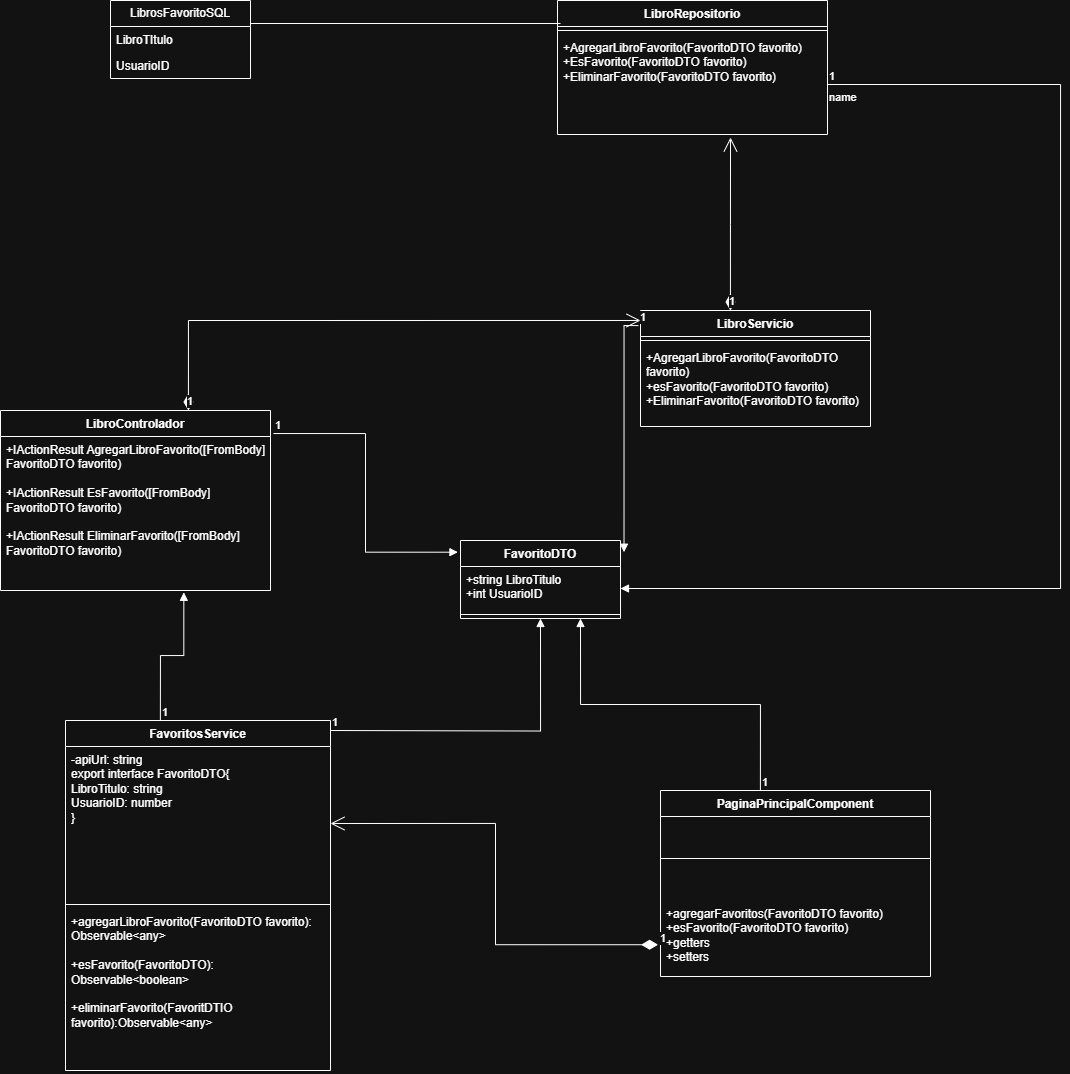

The diagram above was exported from draw.io. Its source (the exported page's mxGraphModel, read from the mxfile embedded in the PNG):
<mxGraphModel dx="1277" dy="1846" grid="1" gridSize="10" guides="1" tooltips="1" connect="1" arrows="1" fold="1" page="1" pageScale="1" pageWidth="827" pageHeight="1169" math="0" shadow="0">
  <root>
    <mxCell id="0" />
    <mxCell id="1" parent="0" />
    <mxCell id="AR-yT7Rd7yLbUi6Quiut-1" value="LibroControlador" style="swimlane;fontStyle=1;align=center;verticalAlign=top;childLayout=stackLayout;horizontal=1;startSize=26;horizontalStack=0;resizeParent=1;resizeParentMax=0;resizeLast=0;collapsible=1;marginBottom=0;whiteSpace=wrap;html=1;" vertex="1" parent="1">
      <mxGeometry y="-90" width="270" height="180" as="geometry" />
    </mxCell>
    <mxCell id="AR-yT7Rd7yLbUi6Quiut-4" value="+IActionResult AgregarLibroFavorito([FromBody] FavoritoDTO favorito)&lt;div&gt;&lt;br&gt;&lt;div&gt;+IActionResult EsFavorito([FromBody] FavoritoDTO favorito)&lt;/div&gt;&lt;div&gt;&lt;br&gt;&lt;/div&gt;&lt;div&gt;+IActionResult EliminarFavorito([FromBody] FavoritoDTO favorito)&lt;/div&gt;&lt;/div&gt;" style="text;strokeColor=none;fillColor=none;align=left;verticalAlign=top;spacingLeft=4;spacingRight=4;overflow=hidden;rotatable=0;points=[[0,0.5],[1,0.5]];portConstraint=eastwest;whiteSpace=wrap;html=1;" vertex="1" parent="AR-yT7Rd7yLbUi6Quiut-1">
      <mxGeometry y="26" width="270" height="154" as="geometry" />
    </mxCell>
    <mxCell id="AR-yT7Rd7yLbUi6Quiut-9" value="FavoritoDTO" style="swimlane;fontStyle=1;align=center;verticalAlign=top;childLayout=stackLayout;horizontal=1;startSize=26;horizontalStack=0;resizeParent=1;resizeParentMax=0;resizeLast=0;collapsible=1;marginBottom=0;whiteSpace=wrap;html=1;" vertex="1" parent="1">
      <mxGeometry x="460" y="40" width="160" height="78" as="geometry" />
    </mxCell>
    <mxCell id="AR-yT7Rd7yLbUi6Quiut-10" value="&lt;div&gt;+string LibroTitulo&amp;nbsp;&lt;/div&gt;&lt;div&gt;&lt;span style=&quot;background-color: transparent; color: light-dark(rgb(0, 0, 0), rgb(255, 255, 255));&quot;&gt;+int UsuarioID&lt;/span&gt;&lt;/div&gt;" style="text;strokeColor=none;fillColor=none;align=left;verticalAlign=top;spacingLeft=4;spacingRight=4;overflow=hidden;rotatable=0;points=[[0,0.5],[1,0.5]];portConstraint=eastwest;whiteSpace=wrap;html=1;" vertex="1" parent="AR-yT7Rd7yLbUi6Quiut-9">
      <mxGeometry y="26" width="160" height="44" as="geometry" />
    </mxCell>
    <mxCell id="AR-yT7Rd7yLbUi6Quiut-11" value="" style="line;strokeWidth=1;fillColor=none;align=left;verticalAlign=middle;spacingTop=-1;spacingLeft=3;spacingRight=3;rotatable=0;labelPosition=right;points=[];portConstraint=eastwest;strokeColor=inherit;" vertex="1" parent="AR-yT7Rd7yLbUi6Quiut-9">
      <mxGeometry y="70" width="160" height="8" as="geometry" />
    </mxCell>
    <mxCell id="AR-yT7Rd7yLbUi6Quiut-13" value="" style="endArrow=block;endFill=1;html=1;edgeStyle=orthogonalEdgeStyle;align=left;verticalAlign=top;rounded=0;exitX=1.011;exitY=0.128;exitDx=0;exitDy=0;exitPerimeter=0;entryX=-0.016;entryY=0.15;entryDx=0;entryDy=0;entryPerimeter=0;" edge="1" parent="1" source="AR-yT7Rd7yLbUi6Quiut-1" target="AR-yT7Rd7yLbUi6Quiut-9">
      <mxGeometry x="-1" relative="1" as="geometry">
        <mxPoint x="290" y="170" as="sourcePoint" />
        <mxPoint x="450" y="170" as="targetPoint" />
      </mxGeometry>
    </mxCell>
    <mxCell id="AR-yT7Rd7yLbUi6Quiut-14" value="1" style="edgeLabel;resizable=0;html=1;align=left;verticalAlign=bottom;" connectable="0" vertex="1" parent="AR-yT7Rd7yLbUi6Quiut-13">
      <mxGeometry x="-1" relative="1" as="geometry" />
    </mxCell>
    <mxCell id="AR-yT7Rd7yLbUi6Quiut-15" value="FavoritosService" style="swimlane;fontStyle=1;align=center;verticalAlign=top;childLayout=stackLayout;horizontal=1;startSize=26;horizontalStack=0;resizeParent=1;resizeParentMax=0;resizeLast=0;collapsible=1;marginBottom=0;whiteSpace=wrap;html=1;" vertex="1" parent="1">
      <mxGeometry x="65" y="220" width="265" height="350" as="geometry" />
    </mxCell>
    <mxCell id="AR-yT7Rd7yLbUi6Quiut-16" value="-apiUrl: string&lt;div&gt;export interface FavoritoDTO{&lt;br&gt;LibroTitulo: string&lt;/div&gt;&lt;div&gt;UsuarioID: number&lt;br&gt;}&lt;br&gt;&lt;/div&gt;" style="text;strokeColor=none;fillColor=none;align=left;verticalAlign=top;spacingLeft=4;spacingRight=4;overflow=hidden;rotatable=0;points=[[0,0.5],[1,0.5]];portConstraint=eastwest;whiteSpace=wrap;html=1;" vertex="1" parent="AR-yT7Rd7yLbUi6Quiut-15">
      <mxGeometry y="26" width="265" height="154" as="geometry" />
    </mxCell>
    <mxCell id="AR-yT7Rd7yLbUi6Quiut-17" value="" style="line;strokeWidth=1;fillColor=none;align=left;verticalAlign=middle;spacingTop=-1;spacingLeft=3;spacingRight=3;rotatable=0;labelPosition=right;points=[];portConstraint=eastwest;strokeColor=inherit;" vertex="1" parent="AR-yT7Rd7yLbUi6Quiut-15">
      <mxGeometry y="180" width="265" height="8" as="geometry" />
    </mxCell>
    <mxCell id="AR-yT7Rd7yLbUi6Quiut-18" value="&lt;div&gt;+agregarLibroFavorito(FavoritoDTO favorito): Observable&amp;lt;any&amp;gt;&lt;/div&gt;&lt;div&gt;&lt;br&gt;&lt;/div&gt;+esFavorito(FavoritoDTO): Observable&amp;lt;boolean&amp;gt;&lt;div&gt;&lt;br&gt;&lt;/div&gt;&lt;div&gt;+eliminarFavorito(FavoritDTIO favorito):Observable&amp;lt;any&amp;gt;&lt;/div&gt;" style="text;strokeColor=none;fillColor=none;align=left;verticalAlign=top;spacingLeft=4;spacingRight=4;overflow=hidden;rotatable=0;points=[[0,0.5],[1,0.5]];portConstraint=eastwest;whiteSpace=wrap;html=1;" vertex="1" parent="AR-yT7Rd7yLbUi6Quiut-15">
      <mxGeometry y="188" width="265" height="162" as="geometry" />
    </mxCell>
    <mxCell id="AR-yT7Rd7yLbUi6Quiut-23" value="" style="endArrow=block;endFill=1;html=1;edgeStyle=orthogonalEdgeStyle;align=left;verticalAlign=top;rounded=0;entryX=0.5;entryY=1;entryDx=0;entryDy=0;" edge="1" parent="1" target="AR-yT7Rd7yLbUi6Quiut-9">
      <mxGeometry x="-1" relative="1" as="geometry">
        <mxPoint x="330" y="230" as="sourcePoint" />
        <mxPoint x="490" y="230" as="targetPoint" />
      </mxGeometry>
    </mxCell>
    <mxCell id="AR-yT7Rd7yLbUi6Quiut-24" value="1" style="edgeLabel;resizable=0;html=1;align=left;verticalAlign=bottom;" connectable="0" vertex="1" parent="AR-yT7Rd7yLbUi6Quiut-23">
      <mxGeometry x="-1" relative="1" as="geometry" />
    </mxCell>
    <mxCell id="AR-yT7Rd7yLbUi6Quiut-29" value="LibroServicio" style="swimlane;fontStyle=1;align=center;verticalAlign=top;childLayout=stackLayout;horizontal=1;startSize=26;horizontalStack=0;resizeParent=1;resizeParentMax=0;resizeLast=0;collapsible=1;marginBottom=0;whiteSpace=wrap;html=1;" vertex="1" parent="1">
      <mxGeometry x="640" y="-190" width="230" height="116" as="geometry" />
    </mxCell>
    <mxCell id="AR-yT7Rd7yLbUi6Quiut-31" value="" style="line;strokeWidth=1;fillColor=none;align=left;verticalAlign=middle;spacingTop=-1;spacingLeft=3;spacingRight=3;rotatable=0;labelPosition=right;points=[];portConstraint=eastwest;strokeColor=inherit;" vertex="1" parent="AR-yT7Rd7yLbUi6Quiut-29">
      <mxGeometry y="26" width="230" height="8" as="geometry" />
    </mxCell>
    <mxCell id="AR-yT7Rd7yLbUi6Quiut-32" value="+AgregarLibroFavorito(FavoritoDTO favorito)&lt;div&gt;+esFavorito(FavoritoDTO favorito)&lt;/div&gt;&lt;div&gt;+EliminarFavorito(FavoritoDTO favorito)&lt;/div&gt;" style="text;strokeColor=none;fillColor=none;align=left;verticalAlign=top;spacingLeft=4;spacingRight=4;overflow=hidden;rotatable=0;points=[[0,0.5],[1,0.5]];portConstraint=eastwest;whiteSpace=wrap;html=1;" vertex="1" parent="AR-yT7Rd7yLbUi6Quiut-29">
      <mxGeometry y="34" width="230" height="82" as="geometry" />
    </mxCell>
    <mxCell id="AR-yT7Rd7yLbUi6Quiut-33" value="" style="endArrow=block;endFill=1;html=1;edgeStyle=orthogonalEdgeStyle;align=left;verticalAlign=top;rounded=0;entryX=1.022;entryY=0.15;entryDx=0;entryDy=0;entryPerimeter=0;exitX=-0.009;exitY=0.13;exitDx=0;exitDy=0;exitPerimeter=0;" edge="1" parent="1" source="AR-yT7Rd7yLbUi6Quiut-29" target="AR-yT7Rd7yLbUi6Quiut-9">
      <mxGeometry x="-1" relative="1" as="geometry">
        <mxPoint x="620" y="240" as="sourcePoint" />
        <mxPoint x="780" y="240" as="targetPoint" />
      </mxGeometry>
    </mxCell>
    <mxCell id="AR-yT7Rd7yLbUi6Quiut-34" value="1" style="edgeLabel;resizable=0;html=1;align=left;verticalAlign=bottom;" connectable="0" vertex="1" parent="AR-yT7Rd7yLbUi6Quiut-33">
      <mxGeometry x="-1" relative="1" as="geometry" />
    </mxCell>
    <mxCell id="AR-yT7Rd7yLbUi6Quiut-37" value="PaginaPrincipalComponent" style="swimlane;fontStyle=1;align=center;verticalAlign=top;childLayout=stackLayout;horizontal=1;startSize=26;horizontalStack=0;resizeParent=1;resizeParentMax=0;resizeLast=0;collapsible=1;marginBottom=0;whiteSpace=wrap;html=1;" vertex="1" parent="1">
      <mxGeometry x="660" y="290" width="270" height="186" as="geometry" />
    </mxCell>
    <mxCell id="AR-yT7Rd7yLbUi6Quiut-39" value="" style="line;strokeWidth=1;fillColor=none;align=left;verticalAlign=middle;spacingTop=-1;spacingLeft=3;spacingRight=3;rotatable=0;labelPosition=right;points=[];portConstraint=eastwest;strokeColor=inherit;" vertex="1" parent="AR-yT7Rd7yLbUi6Quiut-37">
      <mxGeometry y="26" width="270" height="84" as="geometry" />
    </mxCell>
    <mxCell id="AR-yT7Rd7yLbUi6Quiut-40" value="+agregarFavoritos(FavoritoDTO favorito)&lt;div&gt;+esFavorito(FavoritoDTO favorito)&lt;/div&gt;&lt;div&gt;+getters&lt;/div&gt;&lt;div&gt;+setters&lt;/div&gt;" style="text;strokeColor=none;fillColor=none;align=left;verticalAlign=top;spacingLeft=4;spacingRight=4;overflow=hidden;rotatable=0;points=[[0,0.5],[1,0.5]];portConstraint=eastwest;whiteSpace=wrap;html=1;" vertex="1" parent="AR-yT7Rd7yLbUi6Quiut-37">
      <mxGeometry y="110" width="270" height="76" as="geometry" />
    </mxCell>
    <mxCell id="AR-yT7Rd7yLbUi6Quiut-41" value="" style="endArrow=block;endFill=1;html=1;edgeStyle=orthogonalEdgeStyle;align=left;verticalAlign=top;rounded=0;entryX=0.75;entryY=1;entryDx=0;entryDy=0;exitX=0.37;exitY=0;exitDx=0;exitDy=0;exitPerimeter=0;" edge="1" parent="1" source="AR-yT7Rd7yLbUi6Quiut-37" target="AR-yT7Rd7yLbUi6Quiut-9">
      <mxGeometry x="-1" relative="1" as="geometry">
        <mxPoint x="360" y="270" as="sourcePoint" />
        <mxPoint x="520" y="270" as="targetPoint" />
      </mxGeometry>
    </mxCell>
    <mxCell id="AR-yT7Rd7yLbUi6Quiut-42" value="1" style="edgeLabel;resizable=0;html=1;align=left;verticalAlign=bottom;" connectable="0" vertex="1" parent="AR-yT7Rd7yLbUi6Quiut-41">
      <mxGeometry x="-1" relative="1" as="geometry" />
    </mxCell>
    <mxCell id="AR-yT7Rd7yLbUi6Quiut-43" value="1" style="endArrow=open;html=1;endSize=12;startArrow=diamondThin;startSize=14;startFill=1;edgeStyle=orthogonalEdgeStyle;align=left;verticalAlign=bottom;rounded=0;entryX=1;entryY=0.5;entryDx=0;entryDy=0;exitX=-0.009;exitY=0.582;exitDx=0;exitDy=0;exitPerimeter=0;" edge="1" parent="1" source="AR-yT7Rd7yLbUi6Quiut-40" target="AR-yT7Rd7yLbUi6Quiut-16">
      <mxGeometry x="-1" y="3" relative="1" as="geometry">
        <mxPoint x="240" y="470" as="sourcePoint" />
        <mxPoint x="340" y="290" as="targetPoint" />
      </mxGeometry>
    </mxCell>
    <mxCell id="AR-yT7Rd7yLbUi6Quiut-44" value="1" style="endArrow=open;html=1;endSize=12;startArrow=diamondThin;startSize=14;startFill=1;edgeStyle=orthogonalEdgeStyle;align=left;verticalAlign=bottom;rounded=0;exitX=0.696;exitY=0;exitDx=0;exitDy=0;exitPerimeter=0;entryX=0;entryY=0.086;entryDx=0;entryDy=0;entryPerimeter=0;" edge="1" parent="1" source="AR-yT7Rd7yLbUi6Quiut-1" target="AR-yT7Rd7yLbUi6Quiut-29">
      <mxGeometry x="-1" y="3" relative="1" as="geometry">
        <mxPoint x="210" y="-40" as="sourcePoint" />
        <mxPoint x="900" y="40" as="targetPoint" />
      </mxGeometry>
    </mxCell>
    <mxCell id="AR-yT7Rd7yLbUi6Quiut-46" value="LibroRepositorio" style="swimlane;fontStyle=1;align=center;verticalAlign=top;childLayout=stackLayout;horizontal=1;startSize=26;horizontalStack=0;resizeParent=1;resizeParentMax=0;resizeLast=0;collapsible=1;marginBottom=0;whiteSpace=wrap;html=1;" vertex="1" parent="1">
      <mxGeometry x="557" y="-500" width="270" height="134" as="geometry" />
    </mxCell>
    <mxCell id="AR-yT7Rd7yLbUi6Quiut-48" value="" style="line;strokeWidth=1;fillColor=none;align=left;verticalAlign=middle;spacingTop=-1;spacingLeft=3;spacingRight=3;rotatable=0;labelPosition=right;points=[];portConstraint=eastwest;strokeColor=inherit;" vertex="1" parent="AR-yT7Rd7yLbUi6Quiut-46">
      <mxGeometry y="26" width="270" height="8" as="geometry" />
    </mxCell>
    <mxCell id="AR-yT7Rd7yLbUi6Quiut-49" value="+AgregarLibroFavorito(FavoritoDTO favorito)&lt;div&gt;+EsFavorito(FavoritoDTO favorito)&lt;/div&gt;&lt;div&gt;+EliminarFavorito(FavoritoDTO favorito)&lt;/div&gt;" style="text;strokeColor=none;fillColor=none;align=left;verticalAlign=top;spacingLeft=4;spacingRight=4;overflow=hidden;rotatable=0;points=[[0,0.5],[1,0.5]];portConstraint=eastwest;whiteSpace=wrap;html=1;" vertex="1" parent="AR-yT7Rd7yLbUi6Quiut-46">
      <mxGeometry y="34" width="270" height="100" as="geometry" />
    </mxCell>
    <mxCell id="AR-yT7Rd7yLbUi6Quiut-50" value="1" style="endArrow=open;html=1;endSize=12;startArrow=diamondThin;startSize=14;startFill=1;edgeStyle=orthogonalEdgeStyle;align=left;verticalAlign=bottom;rounded=0;exitX=0.391;exitY=0;exitDx=0;exitDy=0;exitPerimeter=0;" edge="1" parent="1" source="AR-yT7Rd7yLbUi6Quiut-29">
      <mxGeometry x="-1" y="3" relative="1" as="geometry">
        <mxPoint x="530" y="-270" as="sourcePoint" />
        <mxPoint x="730" y="-363" as="targetPoint" />
      </mxGeometry>
    </mxCell>
    <mxCell id="AR-yT7Rd7yLbUi6Quiut-52" value="LibrosFavoritoSQL" style="swimlane;fontStyle=0;childLayout=stackLayout;horizontal=1;startSize=26;fillColor=none;horizontalStack=0;resizeParent=1;resizeParentMax=0;resizeLast=0;collapsible=1;marginBottom=0;whiteSpace=wrap;html=1;" vertex="1" parent="1">
      <mxGeometry x="110" y="-500" width="140" height="78" as="geometry" />
    </mxCell>
    <mxCell id="AR-yT7Rd7yLbUi6Quiut-53" value="LibroTItulo" style="text;strokeColor=none;fillColor=none;align=left;verticalAlign=top;spacingLeft=4;spacingRight=4;overflow=hidden;rotatable=0;points=[[0,0.5],[1,0.5]];portConstraint=eastwest;whiteSpace=wrap;html=1;" vertex="1" parent="AR-yT7Rd7yLbUi6Quiut-52">
      <mxGeometry y="26" width="140" height="26" as="geometry" />
    </mxCell>
    <mxCell id="AR-yT7Rd7yLbUi6Quiut-54" value="UsuarioID" style="text;strokeColor=none;fillColor=none;align=left;verticalAlign=top;spacingLeft=4;spacingRight=4;overflow=hidden;rotatable=0;points=[[0,0.5],[1,0.5]];portConstraint=eastwest;whiteSpace=wrap;html=1;" vertex="1" parent="AR-yT7Rd7yLbUi6Quiut-52">
      <mxGeometry y="52" width="140" height="26" as="geometry" />
    </mxCell>
    <mxCell id="AR-yT7Rd7yLbUi6Quiut-56" value="" style="line;strokeWidth=1;fillColor=none;align=left;verticalAlign=middle;spacingTop=-1;spacingLeft=3;spacingRight=3;rotatable=0;labelPosition=right;points=[];portConstraint=eastwest;strokeColor=inherit;" vertex="1" parent="1">
      <mxGeometry x="250" y="-481" width="310" height="8" as="geometry" />
    </mxCell>
    <mxCell id="AR-yT7Rd7yLbUi6Quiut-58" value="name" style="endArrow=block;endFill=1;html=1;edgeStyle=orthogonalEdgeStyle;align=left;verticalAlign=top;rounded=0;entryX=1;entryY=0.5;entryDx=0;entryDy=0;exitX=1;exitY=0.5;exitDx=0;exitDy=0;" edge="1" parent="1" source="AR-yT7Rd7yLbUi6Quiut-49" target="AR-yT7Rd7yLbUi6Quiut-10">
      <mxGeometry x="-1" relative="1" as="geometry">
        <mxPoint x="790" as="sourcePoint" />
        <mxPoint x="950" as="targetPoint" />
        <Array as="points">
          <mxPoint x="1060" y="-416" />
          <mxPoint x="1060" y="88" />
        </Array>
      </mxGeometry>
    </mxCell>
    <mxCell id="AR-yT7Rd7yLbUi6Quiut-59" value="1" style="edgeLabel;resizable=0;html=1;align=left;verticalAlign=bottom;" connectable="0" vertex="1" parent="AR-yT7Rd7yLbUi6Quiut-58">
      <mxGeometry x="-1" relative="1" as="geometry" />
    </mxCell>
    <mxCell id="AR-yT7Rd7yLbUi6Quiut-62" value="" style="endArrow=block;endFill=1;html=1;edgeStyle=orthogonalEdgeStyle;align=left;verticalAlign=top;rounded=0;entryX=0.679;entryY=1.012;entryDx=0;entryDy=0;entryPerimeter=0;exitX=0.358;exitY=0;exitDx=0;exitDy=0;exitPerimeter=0;" edge="1" parent="1" source="AR-yT7Rd7yLbUi6Quiut-15" target="AR-yT7Rd7yLbUi6Quiut-4">
      <mxGeometry x="-1" relative="1" as="geometry">
        <mxPoint x="130" y="180" as="sourcePoint" />
        <mxPoint x="290" y="180" as="targetPoint" />
        <Array as="points">
          <mxPoint x="160" y="155" />
          <mxPoint x="183" y="155" />
        </Array>
      </mxGeometry>
    </mxCell>
    <mxCell id="AR-yT7Rd7yLbUi6Quiut-63" value="1" style="edgeLabel;resizable=0;html=1;align=left;verticalAlign=bottom;" connectable="0" vertex="1" parent="AR-yT7Rd7yLbUi6Quiut-62">
      <mxGeometry x="-1" relative="1" as="geometry" />
    </mxCell>
  </root>
</mxGraphModel>